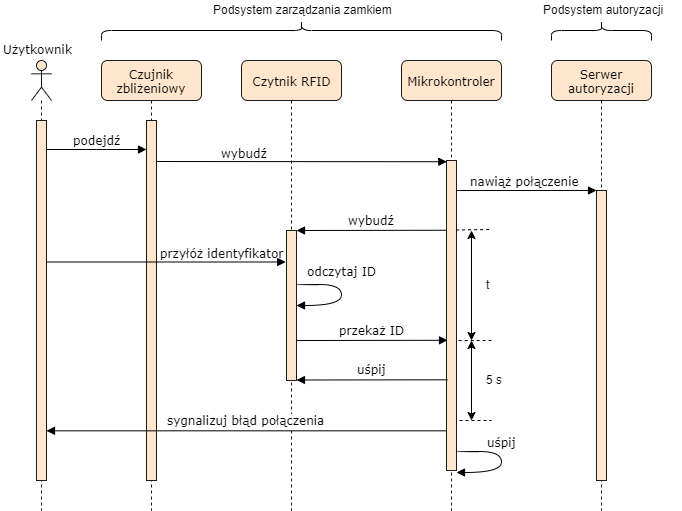

The diagram above was exported from draw.io. Its source (the exported page's mxGraphModel, read from the mxfile embedded in the PNG):
<mxGraphModel dx="2124" dy="485" grid="1" gridSize="10" guides="1" tooltips="1" connect="1" arrows="1" fold="1" page="1" pageScale="1" pageWidth="1100" pageHeight="850" background="#ffffff" math="0" shadow="0">
  <root>
    <mxCell id="0" />
    <mxCell id="1" parent="0" />
    <mxCell id="7baba1c4bc27f4b0-4" value="Serwer autoryzacji" style="shape=umlLifeline;perimeter=lifelinePerimeter;whiteSpace=wrap;html=1;container=1;collapsible=0;recursiveResize=0;outlineConnect=0;rounded=1;shadow=0;comic=0;labelBackgroundColor=none;strokeColor=#1A1A1A;strokeWidth=1;fillColor=#ffe6cc;fontFamily=Verdana;fontSize=12;align=center;" parent="1" vertex="1">
      <mxGeometry x="550" y="80" width="100" height="450" as="geometry" />
    </mxCell>
    <mxCell id="7baba1c4bc27f4b0-16" value="" style="html=1;points=[];perimeter=orthogonalPerimeter;rounded=0;shadow=0;comic=0;labelBackgroundColor=none;strokeColor=#1A1A1A;strokeWidth=1;fillColor=#ffe6cc;fontFamily=Verdana;fontSize=12;align=center;" parent="7baba1c4bc27f4b0-4" vertex="1">
      <mxGeometry x="45" y="130" width="10" height="290" as="geometry" />
    </mxCell>
    <mxCell id="DOTrbhvO8o8fDOAELogf-7" value="nawiąż połączenie" style="html=1;verticalAlign=bottom;endArrow=block;labelBackgroundColor=none;fontFamily=Verdana;fontSize=12;elbow=vertical;" parent="1" edge="1">
      <mxGeometry relative="1" as="geometry">
        <mxPoint x="451.5" y="210" as="sourcePoint" />
        <mxPoint x="595" y="210" as="targetPoint" />
      </mxGeometry>
    </mxCell>
    <mxCell id="DOTrbhvO8o8fDOAELogf-6" value="wybudź" style="html=1;verticalAlign=bottom;endArrow=block;labelBackgroundColor=none;fontFamily=Verdana;fontSize=12;elbow=vertical;entryX=0.033;entryY=0.004;entryDx=0;entryDy=0;entryPerimeter=0;" parent="1" target="7baba1c4bc27f4b0-13" edge="1">
      <mxGeometry x="-0.3905" y="-1" relative="1" as="geometry">
        <mxPoint x="155" y="181" as="sourcePoint" />
        <mxPoint x="390" y="201" as="targetPoint" />
        <mxPoint as="offset" />
      </mxGeometry>
    </mxCell>
    <mxCell id="7baba1c4bc27f4b0-2" value="Czytnik RFID" style="shape=umlLifeline;perimeter=lifelinePerimeter;whiteSpace=wrap;html=1;container=1;collapsible=0;recursiveResize=0;outlineConnect=0;rounded=1;shadow=0;comic=0;labelBackgroundColor=none;strokeColor=#1A1A1A;strokeWidth=1;fillColor=#ffe6cc;fontFamily=Verdana;fontSize=12;align=center;" parent="1" vertex="1">
      <mxGeometry x="240" y="80" width="100" height="450" as="geometry" />
    </mxCell>
    <mxCell id="7baba1c4bc27f4b0-3" value="Mikrokontroler" style="shape=umlLifeline;perimeter=lifelinePerimeter;whiteSpace=wrap;html=1;container=1;collapsible=0;recursiveResize=0;outlineConnect=0;rounded=1;shadow=0;comic=0;labelBackgroundColor=none;strokeColor=#1A1A1A;strokeWidth=1;fillColor=#ffe6cc;fontFamily=Verdana;fontSize=12;align=center;" parent="1" vertex="1">
      <mxGeometry x="400" y="80" width="100" height="450" as="geometry" />
    </mxCell>
    <mxCell id="7baba1c4bc27f4b0-13" value="" style="html=1;points=[];perimeter=orthogonalPerimeter;rounded=0;shadow=0;comic=0;labelBackgroundColor=none;strokeColor=#1A1A1A;strokeWidth=1;fillColor=#ffe6cc;fontFamily=Verdana;fontSize=12;align=center;" parent="7baba1c4bc27f4b0-3" vertex="1">
      <mxGeometry x="45" y="100" width="10" height="310" as="geometry" />
    </mxCell>
    <mxCell id="7baba1c4bc27f4b0-8" value="Czujnik zbliżeniowy" style="shape=umlLifeline;perimeter=lifelinePerimeter;whiteSpace=wrap;html=1;container=1;collapsible=0;recursiveResize=0;outlineConnect=0;rounded=1;shadow=0;comic=0;labelBackgroundColor=none;strokeColor=#1A1A1A;strokeWidth=1;fillColor=#ffe6cc;fontFamily=Verdana;fontSize=12;align=center;" parent="1" vertex="1">
      <mxGeometry x="100" y="80" width="100" height="450" as="geometry" />
    </mxCell>
    <mxCell id="DOTrbhvO8o8fDOAELogf-4" value="" style="html=1;points=[];perimeter=orthogonalPerimeter;rounded=0;shadow=0;comic=0;labelBackgroundColor=none;strokeColor=#1A1A1A;strokeWidth=1;fillColor=#ffe6cc;fontFamily=Verdana;fontSize=12;align=center;" parent="7baba1c4bc27f4b0-8" vertex="1">
      <mxGeometry x="45" y="60" width="10" height="360" as="geometry" />
    </mxCell>
    <mxCell id="7baba1c4bc27f4b0-11" value="podejdź" style="html=1;verticalAlign=bottom;endArrow=block;labelBackgroundColor=none;fontFamily=Verdana;fontSize=12;edgeStyle=elbowEdgeStyle;elbow=vertical;entryX=0.02;entryY=0.08;entryDx=0;entryDy=0;entryPerimeter=0;" parent="1" source="7baba1c4bc27f4b0-9" target="DOTrbhvO8o8fDOAELogf-4" edge="1">
      <mxGeometry relative="1" as="geometry">
        <mxPoint x="220" y="190" as="sourcePoint" />
        <mxPoint x="140" y="180" as="targetPoint" />
      </mxGeometry>
    </mxCell>
    <mxCell id="DOTrbhvO8o8fDOAELogf-2" value="" style="shape=umlLifeline;participant=umlActor;perimeter=lifelinePerimeter;whiteSpace=wrap;html=1;container=1;collapsible=0;recursiveResize=0;verticalAlign=top;spacingTop=36;labelBackgroundColor=#ffffff;outlineConnect=0;fillColor=#ffe6cc;strokeColor=#1A1A1A;" parent="1" vertex="1">
      <mxGeometry x="30" y="80" width="20" height="450" as="geometry" />
    </mxCell>
    <mxCell id="7baba1c4bc27f4b0-9" value="" style="html=1;points=[];perimeter=orthogonalPerimeter;rounded=0;shadow=0;comic=0;labelBackgroundColor=none;strokeColor=#1A1A1A;strokeWidth=1;fillColor=#ffe6cc;fontFamily=Verdana;fontSize=12;align=center;" parent="DOTrbhvO8o8fDOAELogf-2" vertex="1">
      <mxGeometry x="5" y="60" width="10" height="360" as="geometry" />
    </mxCell>
    <mxCell id="DOTrbhvO8o8fDOAELogf-14" value="" style="html=1;points=[];perimeter=orthogonalPerimeter;fillColor=#ffe6cc;strokeColor=#1A1A1A;" parent="1" vertex="1">
      <mxGeometry x="285" y="250" width="10" height="150" as="geometry" />
    </mxCell>
    <mxCell id="DOTrbhvO8o8fDOAELogf-15" value="&lt;font face=&quot;Verdana&quot; style=&quot;font-size: 12px&quot;&gt;wybudź&lt;/font&gt;" style="html=1;verticalAlign=bottom;endArrow=block;entryX=1;entryY=0;exitX=0.02;exitY=0.225;exitDx=0;exitDy=0;exitPerimeter=0;" parent="1" source="7baba1c4bc27f4b0-13" target="DOTrbhvO8o8fDOAELogf-14" edge="1">
      <mxGeometry relative="1" as="geometry">
        <mxPoint x="447" y="250" as="sourcePoint" />
      </mxGeometry>
    </mxCell>
    <mxCell id="DOTrbhvO8o8fDOAELogf-18" value="przyłóż identyfikator" style="html=1;verticalAlign=bottom;endArrow=block;labelBackgroundColor=none;fontFamily=Verdana;fontSize=12;elbow=vertical;entryX=-0.08;entryY=0.21;entryDx=0;entryDy=0;entryPerimeter=0;" parent="1" source="7baba1c4bc27f4b0-9" target="DOTrbhvO8o8fDOAELogf-14" edge="1">
      <mxGeometry x="0.4632" relative="1" as="geometry">
        <mxPoint x="55.00000000000006" y="189.66666666666674" as="sourcePoint" />
        <mxPoint x="285" y="282" as="targetPoint" />
        <mxPoint as="offset" />
      </mxGeometry>
    </mxCell>
    <mxCell id="DOTrbhvO8o8fDOAELogf-19" value="&lt;font face=&quot;Verdana&quot; style=&quot;font-size: 12px&quot;&gt;uśpij&lt;/font&gt;" style="html=1;verticalAlign=bottom;endArrow=block;entryX=1;entryY=0;exitX=0.1;exitY=0.249;exitDx=0;exitDy=0;exitPerimeter=0;" parent="1" edge="1">
      <mxGeometry relative="1" as="geometry">
        <mxPoint x="446" y="399.29999999999995" as="sourcePoint" />
        <mxPoint x="295" y="399.5" as="targetPoint" />
      </mxGeometry>
    </mxCell>
    <mxCell id="DOTrbhvO8o8fDOAELogf-21" value="&lt;font face=&quot;Verdana&quot; style=&quot;font-size: 12px&quot;&gt;przekaż ID&lt;/font&gt;" style="html=1;verticalAlign=bottom;endArrow=block;entryX=1;entryY=0;exitX=0.1;exitY=0.249;exitDx=0;exitDy=0;exitPerimeter=0;" parent="1" edge="1">
      <mxGeometry relative="1" as="geometry">
        <mxPoint x="295" y="360" as="sourcePoint" />
        <mxPoint x="446" y="359.79999999999995" as="targetPoint" />
      </mxGeometry>
    </mxCell>
    <mxCell id="DOTrbhvO8o8fDOAELogf-37" value="odczytaj ID" style="html=1;verticalAlign=bottom;endArrow=block;labelBackgroundColor=none;fontFamily=Verdana;fontSize=12;elbow=vertical;edgeStyle=orthogonalEdgeStyle;curved=1;entryX=1;entryY=0.73;entryDx=0;entryDy=0;entryPerimeter=0;" parent="1" edge="1">
      <mxGeometry x="-0.1786" y="4" relative="1" as="geometry">
        <mxPoint x="294.5" y="303.16666666666674" as="sourcePoint" />
        <mxPoint x="294.8333333333335" y="324.83333333333337" as="targetPoint" />
        <Array as="points">
          <mxPoint x="339.5" y="303.5" />
          <mxPoint x="339.5" y="324.5" />
        </Array>
        <mxPoint x="-4" y="-4" as="offset" />
      </mxGeometry>
    </mxCell>
    <mxCell id="DOTrbhvO8o8fDOAELogf-44" value="&lt;font face=&quot;Verdana&quot;&gt;Użytkownik&lt;/font&gt;" style="text;html=1;resizable=0;points=[];autosize=1;align=left;verticalAlign=top;spacingTop=-4;" parent="1" vertex="1">
      <mxGeometry x="-0.5" y="60" width="80" height="20" as="geometry" />
    </mxCell>
    <mxCell id="RviPcsrL5PNFv40A73XJ-1" value="" style="endArrow=none;dashed=1;html=1;exitX=1.22;exitY=0.581;exitDx=0;exitDy=0;exitPerimeter=0;" parent="1" source="7baba1c4bc27f4b0-13" edge="1">
      <mxGeometry width="50" height="50" relative="1" as="geometry">
        <mxPoint y="700" as="sourcePoint" />
        <mxPoint x="490" y="360" as="targetPoint" />
      </mxGeometry>
    </mxCell>
    <mxCell id="RviPcsrL5PNFv40A73XJ-2" value="" style="endArrow=none;dashed=1;html=1;" parent="1" edge="1">
      <mxGeometry width="50" height="50" relative="1" as="geometry">
        <mxPoint x="458" y="440" as="sourcePoint" />
        <mxPoint x="490" y="440" as="targetPoint" />
      </mxGeometry>
    </mxCell>
    <mxCell id="RviPcsrL5PNFv40A73XJ-3" value="" style="endArrow=classic;startArrow=classic;html=1;" parent="1" edge="1">
      <mxGeometry width="50" height="50" relative="1" as="geometry">
        <mxPoint x="470" y="440" as="sourcePoint" />
        <mxPoint x="470" y="360" as="targetPoint" />
      </mxGeometry>
    </mxCell>
    <mxCell id="RviPcsrL5PNFv40A73XJ-4" value="5 s" style="text;html=1;resizable=0;points=[];autosize=1;align=left;verticalAlign=top;spacingTop=-4;" parent="1" vertex="1">
      <mxGeometry x="482.5" y="390" width="30" height="20" as="geometry" />
    </mxCell>
    <mxCell id="RviPcsrL5PNFv40A73XJ-6" value="uśpij" style="html=1;verticalAlign=bottom;endArrow=block;labelBackgroundColor=none;fontFamily=Verdana;fontSize=12;elbow=vertical;edgeStyle=orthogonalEdgeStyle;curved=1;entryX=1;entryY=0.73;entryDx=0;entryDy=0;entryPerimeter=0;" parent="1" edge="1">
      <mxGeometry x="-0.1786" relative="1" as="geometry">
        <mxPoint x="455" y="470" as="sourcePoint" />
        <mxPoint x="455" y="492" as="targetPoint" />
        <Array as="points">
          <mxPoint x="499.5" y="470.5" />
          <mxPoint x="499.5" y="491.5" />
        </Array>
        <mxPoint as="offset" />
      </mxGeometry>
    </mxCell>
    <mxCell id="RviPcsrL5PNFv40A73XJ-7" value="&lt;font face=&quot;Verdana&quot; style=&quot;font-size: 12px&quot;&gt;sygnalizuj błąd połączenia&lt;/font&gt;" style="html=1;verticalAlign=bottom;endArrow=block;exitX=0.04;exitY=0.872;exitDx=0;exitDy=0;exitPerimeter=0;" parent="1" source="7baba1c4bc27f4b0-13" target="7baba1c4bc27f4b0-9" edge="1">
      <mxGeometry relative="1" as="geometry">
        <mxPoint x="447" y="453" as="sourcePoint" />
        <mxPoint x="305" y="409.5" as="targetPoint" />
      </mxGeometry>
    </mxCell>
    <mxCell id="VpCU-csbM6hBdfXj8kS6-1" value="" style="endArrow=none;dashed=1;html=1;exitX=0.96;exitY=0.224;exitDx=0;exitDy=0;exitPerimeter=0;" parent="1" source="7baba1c4bc27f4b0-13" edge="1">
      <mxGeometry width="50" height="50" relative="1" as="geometry">
        <mxPoint x="456" y="270" as="sourcePoint" />
        <mxPoint x="490" y="249" as="targetPoint" />
      </mxGeometry>
    </mxCell>
    <mxCell id="VpCU-csbM6hBdfXj8kS6-2" value="" style="endArrow=classic;startArrow=classic;html=1;" parent="1" edge="1">
      <mxGeometry width="50" height="50" relative="1" as="geometry">
        <mxPoint x="470" y="360" as="sourcePoint" />
        <mxPoint x="470" y="250" as="targetPoint" />
      </mxGeometry>
    </mxCell>
    <mxCell id="VpCU-csbM6hBdfXj8kS6-3" value="t" style="text;html=1;resizable=0;points=[];autosize=1;align=left;verticalAlign=top;spacingTop=-4;" parent="1" vertex="1">
      <mxGeometry x="482.5" y="295" width="20" height="20" as="geometry" />
    </mxCell>
    <mxCell id="8qoQvJrBW00bahuP7Md0-1" value="" style="shape=curlyBracket;whiteSpace=wrap;html=1;rounded=1;direction=south;" vertex="1" parent="1">
      <mxGeometry x="100" y="40" width="400" height="20" as="geometry" />
    </mxCell>
    <mxCell id="8qoQvJrBW00bahuP7Md0-2" value="Podsystem zarządzania zamkiem" style="text;html=1;resizable=0;points=[];autosize=1;align=left;verticalAlign=top;spacingTop=-4;" vertex="1" parent="1">
      <mxGeometry x="210" y="20" width="190" height="20" as="geometry" />
    </mxCell>
    <mxCell id="8qoQvJrBW00bahuP7Md0-3" value="" style="shape=curlyBracket;whiteSpace=wrap;html=1;rounded=1;direction=south;" vertex="1" parent="1">
      <mxGeometry x="550" y="40" width="100" height="20" as="geometry" />
    </mxCell>
    <mxCell id="8qoQvJrBW00bahuP7Md0-4" value="Podsystem autoryzacji" style="text;html=1;resizable=0;points=[];autosize=1;align=left;verticalAlign=top;spacingTop=-4;" vertex="1" parent="1">
      <mxGeometry x="540" y="20" width="140" height="20" as="geometry" />
    </mxCell>
  </root>
</mxGraphModel>